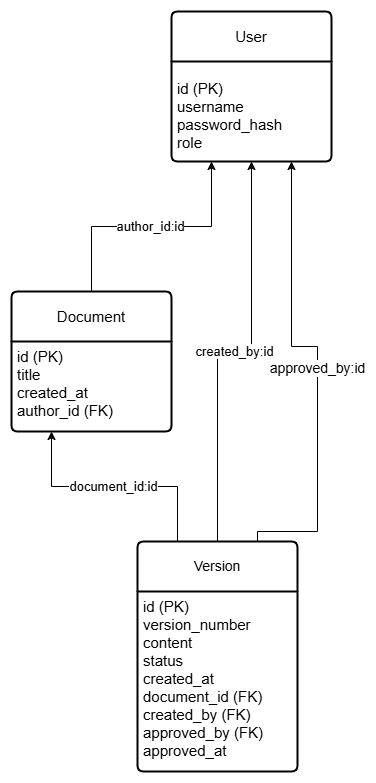

The diagram above was exported from draw.io. Its source (the exported page's mxGraphModel, read from the mxfile embedded in the PNG):
<mxGraphModel dx="1471" dy="803" grid="1" gridSize="10" guides="1" tooltips="1" connect="1" arrows="1" fold="1" page="1" pageScale="1" pageWidth="827" pageHeight="1169" math="0" shadow="0">
  <root>
    <mxCell id="0" />
    <mxCell id="1" parent="0" />
    <mxCell id="B9c-0Xd-Yu5i5asu0ZHF-31" parent="1" style="swimlane;childLayout=stackLayout;horizontal=1;startSize=50;horizontalStack=0;rounded=1;fontSize=14;fontStyle=0;strokeWidth=2;resizeParent=0;resizeLast=1;shadow=0;dashed=0;align=center;arcSize=4;whiteSpace=wrap;html=1;" value="&lt;font style=&quot;font-size: 15px;&quot;&gt;User&lt;/font&gt;" vertex="1">
      <mxGeometry height="150" width="160" x="334" y="70" as="geometry" />
    </mxCell>
    <mxCell id="B9c-0Xd-Yu5i5asu0ZHF-32" parent="B9c-0Xd-Yu5i5asu0ZHF-31" style="align=left;strokeColor=none;fillColor=none;spacingLeft=4;spacingRight=4;fontSize=12;verticalAlign=top;resizable=0;rotatable=0;part=1;html=1;whiteSpace=wrap;" value="&lt;p&gt;&lt;font style=&quot;font-size: 15px;&quot;&gt;id (PK)&lt;br&gt;username&lt;br&gt;password_hash&lt;br&gt;role&lt;/font&gt;&lt;/p&gt;" vertex="1">
      <mxGeometry height="100" width="160" y="50" as="geometry" />
    </mxCell>
    <mxCell id="B9c-0Xd-Yu5i5asu0ZHF-34" parent="1" style="swimlane;childLayout=stackLayout;horizontal=1;startSize=50;horizontalStack=0;rounded=1;fontSize=14;fontStyle=0;strokeWidth=2;resizeParent=0;resizeLast=1;shadow=0;dashed=0;align=center;arcSize=4;whiteSpace=wrap;html=1;" value="&lt;font style=&quot;font-size: 15px;&quot;&gt;Document&lt;/font&gt;" vertex="1">
      <mxGeometry height="140" width="160" x="174" y="350" as="geometry" />
    </mxCell>
    <mxCell id="B9c-0Xd-Yu5i5asu0ZHF-35" parent="B9c-0Xd-Yu5i5asu0ZHF-34" style="align=left;strokeColor=none;fillColor=none;spacingLeft=4;spacingRight=4;fontSize=12;verticalAlign=top;resizable=0;rotatable=0;part=1;html=1;whiteSpace=wrap;" value="&lt;font style=&quot;font-size: 15px;&quot;&gt;id (PK)&lt;br&gt;title&lt;br&gt;created_at&lt;br&gt;author_id (FK)&lt;/font&gt;" vertex="1">
      <mxGeometry height="90" width="160" y="50" as="geometry" />
    </mxCell>
    <mxCell id="B9c-0Xd-Yu5i5asu0ZHF-42" edge="1" parent="1" source="B9c-0Xd-Yu5i5asu0ZHF-36" style="edgeStyle=orthogonalEdgeStyle;rounded=0;orthogonalLoop=1;jettySize=auto;html=1;exitX=0.25;exitY=0;exitDx=0;exitDy=0;entryX=0.25;entryY=1;entryDx=0;entryDy=0;" target="B9c-0Xd-Yu5i5asu0ZHF-35" value="&lt;font style=&quot;font-size: 13px;&quot;&gt;document_id:id&lt;/font&gt;">
      <mxGeometry relative="1" as="geometry" />
    </mxCell>
    <mxCell id="B9c-0Xd-Yu5i5asu0ZHF-43" edge="1" parent="1" source="B9c-0Xd-Yu5i5asu0ZHF-36" style="edgeStyle=orthogonalEdgeStyle;rounded=0;orthogonalLoop=1;jettySize=auto;html=1;exitX=0.5;exitY=0;exitDx=0;exitDy=0;entryX=0.5;entryY=1;entryDx=0;entryDy=0;" target="B9c-0Xd-Yu5i5asu0ZHF-32" value="&lt;font style=&quot;font-size: 13px;&quot;&gt;created_by:id&lt;/font&gt;">
      <mxGeometry relative="1" as="geometry" />
    </mxCell>
    <mxCell id="B9c-0Xd-Yu5i5asu0ZHF-36" parent="1" style="swimlane;childLayout=stackLayout;horizontal=1;startSize=50;horizontalStack=0;rounded=1;fontSize=14;fontStyle=0;strokeWidth=2;resizeParent=0;resizeLast=1;shadow=0;dashed=0;align=center;arcSize=4;whiteSpace=wrap;html=1;" value="Version" vertex="1">
      <mxGeometry height="230" width="160" x="300" y="600" as="geometry" />
    </mxCell>
    <mxCell id="B9c-0Xd-Yu5i5asu0ZHF-37" parent="B9c-0Xd-Yu5i5asu0ZHF-36" style="align=left;strokeColor=none;fillColor=none;spacingLeft=4;spacingRight=4;fontSize=12;verticalAlign=top;resizable=0;rotatable=0;part=1;html=1;whiteSpace=wrap;" value="&lt;font style=&quot;font-size: 15px;&quot;&gt;id (PK)&lt;br&gt;version_number&lt;br&gt;content&lt;br&gt;status&lt;br&gt;created_at&lt;br&gt;document_id (FK)&lt;br&gt;created_by (FK)&lt;br&gt;approved_by (FK)&lt;br&gt;approved_at&lt;/font&gt;" vertex="1">
      <mxGeometry height="180" width="160" y="50" as="geometry" />
    </mxCell>
    <mxCell id="B9c-0Xd-Yu5i5asu0ZHF-40" edge="1" parent="1" source="B9c-0Xd-Yu5i5asu0ZHF-32" style="edgeStyle=orthogonalEdgeStyle;rounded=0;orthogonalLoop=1;jettySize=auto;html=1;exitX=0.25;exitY=1;exitDx=0;exitDy=0;entryX=0.5;entryY=0;entryDx=0;entryDy=0;startArrow=classic;startFill=1;endArrow=none;endFill=0;" target="B9c-0Xd-Yu5i5asu0ZHF-34" value="&lt;font style=&quot;font-size: 13px;&quot;&gt;author_id:id&lt;/font&gt;">
      <mxGeometry relative="1" as="geometry">
        <Array as="points">
          <mxPoint x="310" y="285" />
          <mxPoint x="220" y="285" />
        </Array>
      </mxGeometry>
    </mxCell>
    <mxCell id="B9c-0Xd-Yu5i5asu0ZHF-45" edge="1" parent="1" source="B9c-0Xd-Yu5i5asu0ZHF-32" style="edgeStyle=orthogonalEdgeStyle;rounded=0;orthogonalLoop=1;jettySize=auto;html=1;exitX=0.75;exitY=1;exitDx=0;exitDy=0;entryX=0.75;entryY=0;entryDx=0;entryDy=0;startArrow=classic;startFill=1;endArrow=none;endFill=0;" target="B9c-0Xd-Yu5i5asu0ZHF-36" value="&lt;font style=&quot;font-size: 14px;&quot;&gt;approved_by:id&lt;/font&gt;">
      <mxGeometry relative="1" as="geometry">
        <Array as="points">
          <mxPoint x="454" y="405" />
          <mxPoint x="480" y="405" />
          <mxPoint x="480" y="590" />
        </Array>
      </mxGeometry>
    </mxCell>
  </root>
</mxGraphModel>